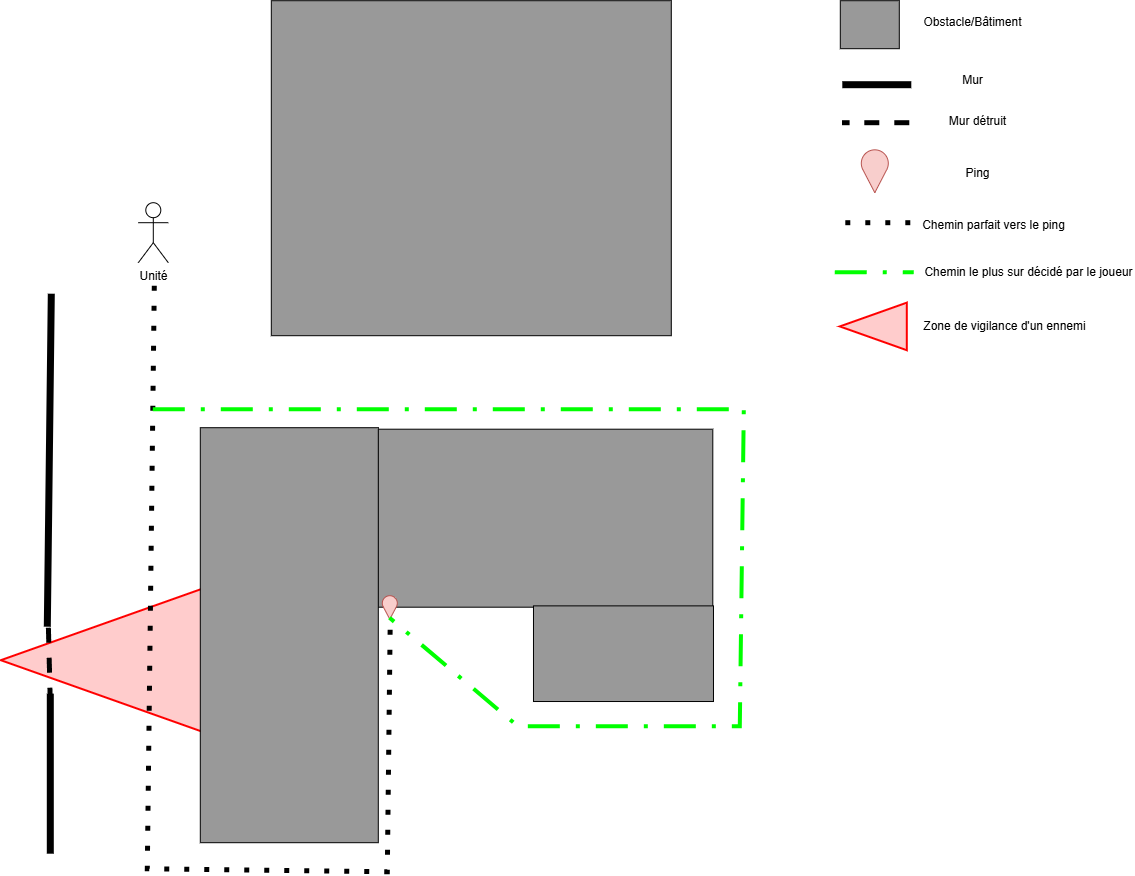

The diagram above was exported from draw.io. Its source (the exported page's mxGraphModel, read from the mxfile embedded in the PNG):
<mxGraphModel dx="4362" dy="1858" grid="0" gridSize="1" guides="1" tooltips="1" connect="0" arrows="0" fold="1" page="1" pageScale="1" pageWidth="827" pageHeight="1169" math="0" shadow="0">
  <root>
    <mxCell id="0" />
    <mxCell id="1" parent="0" />
    <mxCell id="2" parent="1" style="rounded=0;whiteSpace=wrap;html=1;strokeColor=light-dark(#000000,#000000);fillColor=light-dark(#999999,#999999);" value="" vertex="1">
      <mxGeometry height="335" width="400" x="4640" y="1383" as="geometry" />
    </mxCell>
    <mxCell id="3" parent="1" style="rounded=0;whiteSpace=wrap;html=1;strokeColor=light-dark(#000000,#000000);fillColor=light-dark(#999999,#999999);" value="" vertex="1">
      <mxGeometry height="48" width="59" x="5209" y="1383" as="geometry" />
    </mxCell>
    <mxCell id="4" parent="1" style="text;html=1;whiteSpace=wrap;strokeColor=none;fillColor=none;align=center;verticalAlign=middle;rounded=0;" value="Obstacle/Bâtiment" vertex="1">
      <mxGeometry height="30" width="111" x="5286" y="1390" as="geometry" />
    </mxCell>
    <mxCell id="5" parent="1" style="rounded=0;whiteSpace=wrap;html=1;strokeColor=light-dark(#000000,#000000);fillColor=light-dark(#999999,#999999);rotation=-90;" value="" vertex="1">
      <mxGeometry height="335" width="178" x="4825" y="1733" as="geometry" />
    </mxCell>
    <mxCell id="6" parent="1" style="rounded=0;whiteSpace=wrap;html=1;strokeColor=light-dark(#000000,#000000);fillColor=light-dark(#999999,#999999);rotation=-90;" value="" vertex="1">
      <mxGeometry height="180" width="95.64" x="4944.36" y="1945.9999999999998" as="geometry" />
    </mxCell>
    <mxCell id="7" edge="1" parent="1" style="endArrow=none;html=1;rounded=0;strokeWidth=7;" value="">
      <mxGeometry height="50" relative="1" width="50" as="geometry">
        <mxPoint x="4416" y="2009" as="sourcePoint" />
        <mxPoint x="4420" y="1676" as="targetPoint" />
      </mxGeometry>
    </mxCell>
    <mxCell id="8" parent="1" style="triangle;whiteSpace=wrap;html=1;rotation=-180;fillColor=#FFCCCC;strokeColor=#FF0000;strokeWidth=2;" value="" vertex="1">
      <mxGeometry height="154" width="217" x="4370" y="1966" as="geometry" />
    </mxCell>
    <mxCell id="9" parent="1" style="rounded=0;whiteSpace=wrap;html=1;strokeColor=light-dark(#000000,#000000);fillColor=light-dark(#999999,#999999);" value="" vertex="1">
      <mxGeometry height="415" width="178" x="4569" y="1810" as="geometry" />
    </mxCell>
    <mxCell id="10" edge="1" parent="1" style="endArrow=none;dashed=1;html=1;rounded=0;strokeWidth=5;" value="">
      <mxGeometry height="50" relative="1" width="50" as="geometry">
        <mxPoint x="4419" y="2085" as="sourcePoint" />
        <mxPoint x="4417" y="2006" as="targetPoint" />
      </mxGeometry>
    </mxCell>
    <mxCell id="11" edge="1" parent="1" style="endArrow=none;html=1;rounded=0;strokeWidth=7;" value="">
      <mxGeometry height="50" relative="1" width="50" as="geometry">
        <mxPoint x="4419" y="2236" as="sourcePoint" />
        <mxPoint x="4419" y="2076" as="targetPoint" />
      </mxGeometry>
    </mxCell>
    <mxCell id="12" parent="1" style="text;html=1;whiteSpace=wrap;strokeColor=none;fillColor=none;align=center;verticalAlign=middle;rounded=0;" value="Mur" vertex="1">
      <mxGeometry height="30" width="111" x="5286" y="1448" as="geometry" />
    </mxCell>
    <mxCell id="13" parent="1" style="text;html=1;whiteSpace=wrap;strokeColor=none;fillColor=none;align=center;verticalAlign=middle;rounded=0;" value="Mur détruit" vertex="1">
      <mxGeometry height="30" width="111" x="5291" y="1489" as="geometry" />
    </mxCell>
    <mxCell id="14" edge="1" parent="1" style="endArrow=none;dashed=1;html=1;rounded=0;strokeWidth=5;" value="">
      <mxGeometry height="50" relative="1" width="50" as="geometry">
        <Array as="points" />
        <mxPoint x="5278" y="1505" as="sourcePoint" />
        <mxPoint x="5211" y="1505" as="targetPoint" />
      </mxGeometry>
    </mxCell>
    <mxCell id="15" edge="1" parent="1" style="endArrow=none;html=1;rounded=0;strokeWidth=7;" value="">
      <mxGeometry height="50" relative="1" width="50" as="geometry">
        <Array as="points" />
        <mxPoint x="5280" y="1467" as="sourcePoint" />
        <mxPoint x="5211" y="1467" as="targetPoint" />
      </mxGeometry>
    </mxCell>
    <mxCell id="16" parent="1" style="verticalLabelPosition=bottom;verticalAlign=top;html=1;shape=mxgraph.basic.drop;rotation=-180;fillColor=#f8cecc;strokeColor=#b85450;" value="" vertex="1">
      <mxGeometry height="23.5" width="15" x="4751" y="1978" as="geometry" />
    </mxCell>
    <mxCell id="17" edge="1" parent="1" style="endArrow=none;dashed=1;html=1;dashPattern=1 3;strokeWidth=5;rounded=0;" value="">
      <mxGeometry height="50" relative="1" width="50" as="geometry">
        <Array as="points">
          <mxPoint x="4516" y="2251" />
          <mxPoint x="4756" y="2254" />
        </Array>
        <mxPoint x="4523" y="1668" as="sourcePoint" />
        <mxPoint x="4759" y="1998" as="targetPoint" />
      </mxGeometry>
    </mxCell>
    <mxCell id="18" edge="1" parent="1" style="endArrow=none;dashed=1;html=1;rounded=0;entryX=0.487;entryY=0.042;entryDx=0;entryDy=0;entryPerimeter=0;strokeWidth=4;dashPattern=8 4 1 4;strokeColor=#00FF00;" target="16" value="">
      <mxGeometry height="50" relative="1" width="50" as="geometry">
        <Array as="points">
          <mxPoint x="5113" y="1792" />
          <mxPoint x="5109" y="2109" />
          <mxPoint x="4887" y="2109" />
        </Array>
        <mxPoint x="4522" y="1792" as="sourcePoint" />
        <mxPoint x="4675" y="1753" as="targetPoint" />
      </mxGeometry>
    </mxCell>
    <mxCell id="19" parent="1" style="shape=umlActor;verticalLabelPosition=bottom;verticalAlign=top;html=1;outlineConnect=0;" value="Unité" vertex="1">
      <mxGeometry height="60" width="30" x="4507" y="1585" as="geometry" />
    </mxCell>
    <mxCell id="20" parent="1" style="verticalLabelPosition=bottom;verticalAlign=top;html=1;shape=mxgraph.basic.drop;rotation=-180;fillColor=#f8cecc;strokeColor=#b85450;" value="" vertex="1">
      <mxGeometry height="42.88" width="27" x="5230" y="1532.12" as="geometry" />
    </mxCell>
    <mxCell id="21" parent="1" style="text;html=1;whiteSpace=wrap;strokeColor=none;fillColor=none;align=center;verticalAlign=middle;rounded=0;" value="Ping" vertex="1">
      <mxGeometry height="30" width="111" x="5291" y="1541" as="geometry" />
    </mxCell>
    <mxCell id="22" edge="1" parent="1" style="endArrow=none;dashed=1;html=1;dashPattern=1 3;strokeWidth=5;rounded=0;" value="">
      <mxGeometry height="50" relative="1" width="50" as="geometry">
        <Array as="points" />
        <mxPoint x="5214" y="1605" as="sourcePoint" />
        <mxPoint x="5290" y="1605" as="targetPoint" />
      </mxGeometry>
    </mxCell>
    <mxCell id="23" parent="1" style="text;html=1;whiteSpace=wrap;strokeColor=none;fillColor=none;align=center;verticalAlign=middle;rounded=0;" value="Chemin parfait vers le ping" vertex="1">
      <mxGeometry height="30" width="153" x="5286" y="1593" as="geometry" />
    </mxCell>
    <mxCell id="24" edge="1" parent="1" style="endArrow=none;dashed=1;html=1;rounded=0;strokeWidth=4;dashPattern=8 4 1 4;strokeColor=#00FF00;" value="">
      <mxGeometry height="50" relative="1" width="50" as="geometry">
        <Array as="points" />
        <mxPoint x="5204" y="1655" as="sourcePoint" />
        <mxPoint x="5283" y="1655" as="targetPoint" />
      </mxGeometry>
    </mxCell>
    <mxCell id="25" parent="1" style="text;html=1;whiteSpace=wrap;strokeColor=none;fillColor=none;align=center;verticalAlign=middle;rounded=0;" value="Chemin le plus sur décidé par le joueur" vertex="1">
      <mxGeometry height="30" width="213" x="5291" y="1640" as="geometry" />
    </mxCell>
    <mxCell id="26" parent="1" style="triangle;whiteSpace=wrap;html=1;rotation=-180;fillColor=#FFCCCC;strokeColor=#FF0000;strokeWidth=2;" value="" vertex="1">
      <mxGeometry height="47.55" width="67" x="5209" y="1685.45" as="geometry" />
    </mxCell>
    <mxCell id="27" parent="1" style="text;html=1;whiteSpace=wrap;strokeColor=none;fillColor=none;align=center;verticalAlign=middle;rounded=0;" value="Zone de vigilance d'un ennemi" vertex="1">
      <mxGeometry height="30" width="165" x="5291" y="1694.22" as="geometry" />
    </mxCell>
  </root>
</mxGraphModel>